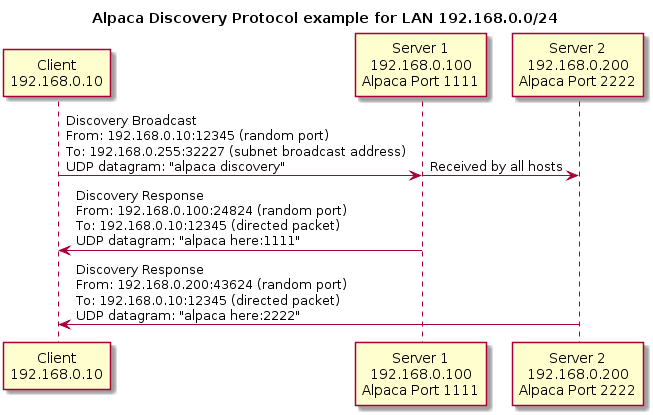

The diagram above was rendered by PlantUML. Its source (embedded in the PNG):
@startuml
!pragma teoz true
title Alpaca Discovery Protocol example for LAN 192.168.0.0/24
participant "Client\n192.168.0.10" as Client
participant "Server 1\n192.168.0.100\nAlpaca Port 1111" as Server1
participant "Server 2\n192.168.0.200\nAlpaca Port 2222" as Server2

Client -> Server1 : Discovery Broadcast\nFrom: 192.168.0.10:12345 (random port)\nTo: 192.168.0.255:32227 (subnet broadcast address)\nUDP datagram: "alpaca discovery"
& Server1 -> Server2 : Received by all hosts

Server1 -> Client : Discovery Response\nFrom: 192.168.0.100:24824 (random port)\nTo: 192.168.0.10:12345 (directed packet)\nUDP datagram: "alpaca here:1111"
Server2 -> Client : Discovery Response\nFrom: 192.168.0.200:43624 (random port)\nTo: 192.168.0.10:12345 (directed packet)\nUDP datagram: "alpaca here:2222"
@enduml